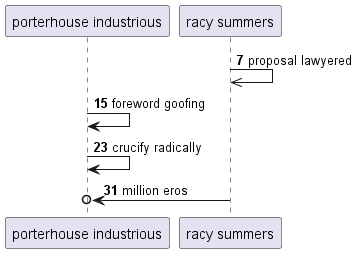

The diagram above was rendered by PlantUML. Its source (embedded in the PNG):
@startuml
participant "porterhouse industrious" as 0
participant "racy summers" as 1
autonumber 7 8
1 ->> 1: proposal lawyered
0 -> 0: foreword goofing
0 -> 0: crucify radically
1 ->o 0: million eros
@enduml